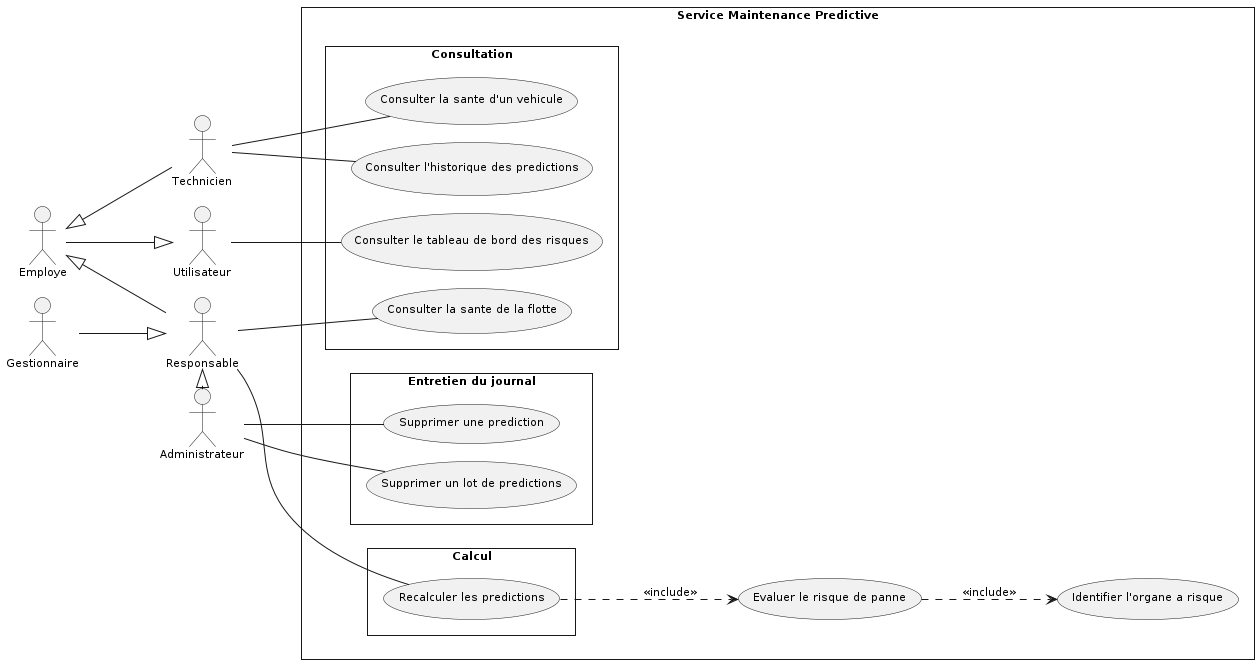

The diagram above was rendered by PlantUML. Its source (embedded in the PNG):
@startuml
skinparam style strictuml
skinparam packageStyle rectangle
skinparam shadowing false
skinparam defaultFontName Verdana
skinparam defaultFontSize 11
skinparam backgroundColor #FFFFFF
skinparam nodesep 18
skinparam ranksep 80
left to right direction

' Acteurs, alignes a gauche : les porteurs d'associations sont
' accoles a la frontiere, les acteurs structurels a leur gauche
actor "Utilisateur" as Utilisateur
actor "Employe" as Employe
actor "Responsable" as Responsable
actor "Administrateur" as Administrateur
actor "Gestionnaire" as Gestionnaire
actor "Technicien" as Technicien

' Generalisation : triangle creux, de l'enfant vers le parent
Employe -down-|> Utilisateur
Responsable -up-|> Employe
Administrateur -left-|> Responsable
Gestionnaire -down-|> Responsable
Technicien -up-|> Employe

rectangle "Service Maintenance Predictive" {
  package "Consultation" {
    usecase "Consulter le tableau de bord des risques" as UC_Consulter_le_tableau_de_bord_des_r
    usecase "Consulter la sante de la flotte" as UC_Consulter_la_sante_de_la_flotte
    usecase "Consulter la sante d'un vehicule" as UC_Consulter_la_sante_d_un_vehicule
    usecase "Consulter l'historique des predictions" as UC_Consulter_l_historique_des_predict
  }
  package "Calcul" {
    usecase "Recalculer les predictions" as UC_Recalculer_les_predictions
  }
  package "Entretien du journal" {
    usecase "Supprimer une prediction" as UC_Supprimer_une_prediction
    usecase "Supprimer un lot de predictions" as UC_Supprimer_un_lot_de_predictions
  }
  usecase "Evaluer le risque de panne" as UC_Evaluer_le_risque_de_panne
  usecase "Identifier l'organe a risque" as UC_Identifier_l_organe_a_risque
}

' Associations : trait continu sans fleche (relation d'association)
Utilisateur -- UC_Consulter_le_tableau_de_bord_des_r
Responsable -- UC_Consulter_la_sante_de_la_flotte
Responsable -- UC_Recalculer_les_predictions
Administrateur -- UC_Supprimer_une_prediction
Administrateur -- UC_Supprimer_un_lot_de_predictions
Technicien -- UC_Consulter_la_sante_d_un_vehicule
Technicien -- UC_Consulter_l_historique_des_predict

' << include >> : du cas de base vers le cas obligatoire
UC_Recalculer_les_predictions ..> UC_Evaluer_le_risque_de_panne : << include >>
UC_Evaluer_le_risque_de_panne ..> UC_Identifier_l_organe_a_risque : << include >>
@enduml